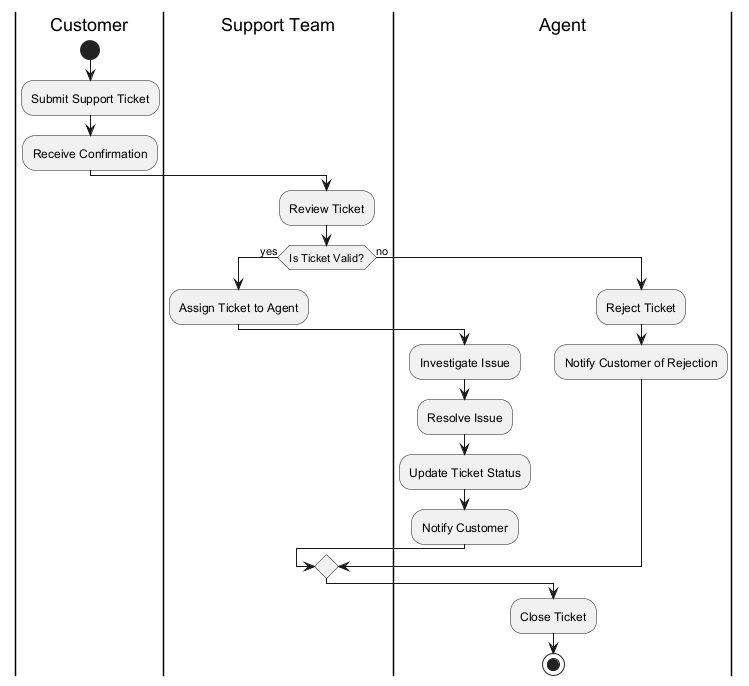

The diagram above was rendered by PlantUML. Its source (embedded in the PNG):
@startuml
|Customer|
start
:Submit Support Ticket;
:Receive Confirmation;

|Support Team|
:Review Ticket;
if (Is Ticket Valid?) then (yes)
  :Assign Ticket to Agent;
  |Agent|
  :Investigate Issue;
  :Resolve Issue;
  :Update Ticket Status;
  :Notify Customer;
else (no)
  :Reject Ticket;
  :Notify Customer of Rejection;
endif

:Close Ticket;
stop
@enduml